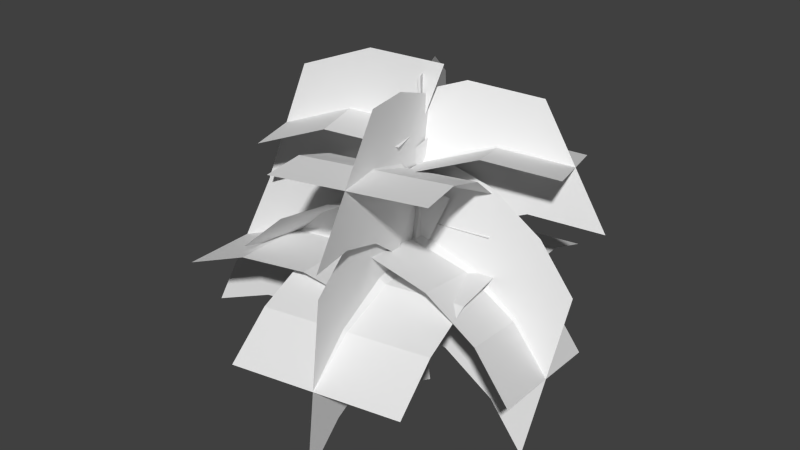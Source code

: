 # Source: tree2.blend  (saved by Blender 2.71.0; exported with 4.5.12 LTS)
import bpy
from mathutils import Matrix  # noqa: F401  (used for matrix-valued properties, if any)

bpy.ops.wm.read_factory_settings(use_empty=True)
scene = bpy.context.scene
scene.name = 'Scene'

# ---- collections
col_collection_1 = bpy.data.collections.new('Collection 1'); scene.collection.children.link(col_collection_1)

# ---- world
world_world = bpy.data.worlds.new('World'); scene.world = world_world
world_world.color = (0.05088, 0.05088, 0.05088)
world_world.use_sun_shadow = False
world_world.sun_shadow_jitter_overblur = 0.0
world_world.cycles.sampling_method = 'MANUAL'
world_world.cycles.sample_map_resolution = 256

# ---- meshes
me_tree1_001 = bpy.data.meshes.new('tree1.001')
me_tree1_001.from_pydata([(0.2851, 0.00906, -0.4917), (0.665, 2.983, 0.2489), (0.8559, 0.001553, 0.001588), (0.2078, 2.977, -0.1033), (-0.4474, 0.01268, -0.7781), (-0.3641, 2.973, -0.2906), (-0.8369, -0.001518, -0.001553), (-0.6282, 2.979, 0.3194), (-0.3468, -0.01102, 0.5981), (-0.228, 2.986, 0.7564), (0.4026, -0.01141, 0.7001), (0.3488, 2.988, 0.8021), (0.8559, 0.001553, 0.001588), (0.665, 2.983, 0.2489), (0.4667, 5.972, 0.2782), (0.1112, 5.94, 0.07902), (-0.3081, 5.921, 0.006286), (-0.4326, 5.967, 0.4578), (-0.1087, 6.005, 0.7218), (0.3, 6.014, 0.6954), (0.4667, 5.972, 0.2782), (0.2502, 8.902, -0.2451), (0.04377, 8.855, -0.3803), (-0.2088, 8.827, -0.4439), (-0.3101, 8.9, -0.1829), (-0.1266, 8.957, -0.01089), (0.125, 8.968, -0.006527), (0.2502, 8.902, -0.2451), (-0.2611, 11.81, -0.8268), (-0.3679, 11.79, -0.8458), (-0.4802, 11.78, -0.8274), (-0.473, 11.8, -0.7031), (-0.3686, 11.82, -0.6651), (-0.2675, 11.82, -0.7074), (-0.2611, 11.81, -0.8268), (-0.4719, 14.59, -0.5093), (-0.4719, 14.59, -0.5093), (-0.4719, 14.59, -0.5093), (-0.4719, 14.59, -0.5093), (-0.4719, 14.59, -0.5093), (-0.4719, 14.59, -0.5093), (-0.4719, 14.59, -0.5093), (-0.002833, 4.455, 0.217), (-0.08073, 5.453, -2.741), (0.5196, 4.778, 0.2637), (-0.42, 5.224, -2.709), (-0.521, 4.771, 0.4103), (-0.7745, 5.448, -2.643), (0.033, 5.244, 0.5093), (-0.4183, 5.784, -2.67), (0.5196, 4.778, 0.2637), (-0.08073, 5.453, -2.741), (-0.6972, 5.21, -5.904), (-0.8622, 5.099, -5.855), (-1.044, 5.208, -5.855), (-0.8728, 5.372, -5.917), (-0.6972, 5.21, -5.904), (-1.255, 4.131, -8.694), (-1.255, 4.131, -8.694), (-1.255, 4.131, -8.694), (-1.255, 4.131, -8.694), (-1.255, 4.131, -8.694), (-0.09172, 5.373, 0.4081), (-3.061, 6.385, 0.5473), (-0.06739, 5.594, -0.0694), (-3.024, 6.224, 0.8572), (0.09506, 5.69, 0.8098), (-2.953, 6.449, 1.133), (0.1645, 6.036, 0.2886), (-2.985, 6.699, 0.7983), (-0.06739, 5.594, -0.0694), (-3.061, 6.385, 0.5473), (-6.224, 6.263, 1.294), (-6.177, 6.184, 1.444), (-6.169, 6.295, 1.588), (-6.227, 6.418, 1.428), (-6.224, 6.263, 1.294), (-9.023, 5.292, 2.067), (-9.023, 5.292, 2.067), (-9.023, 5.292, 2.067), (-9.023, 5.292, 2.067), (-9.023, 5.292, 2.067), (0.01273, 6.228, 0.3073), (0.2704, 6.563, 3.235), (-0.4003, 6.496, 0.3383), (0.5364, 6.384, 3.163), (0.4278, 6.499, 0.1863), (0.8225, 6.565, 3.134), (-0.009165, 6.894, 0.2006), (0.5451, 6.83, 3.219), (-0.4003, 6.496, 0.3383), (0.2704, 6.563, 3.235), (0.9404, 5.748, 6.111), (1.069, 5.666, 6.05), (1.216, 5.749, 6.06), (1.085, 5.871, 6.14), (0.9404, 5.748, 6.111), (1.522, 4.224, 8.49), (1.522, 4.224, 8.49), (1.522, 4.224, 8.49), (1.522, 4.224, 8.49), (1.522, 4.224, 8.49), (-0.03979, 7.106, 0.152), (2.803, 6.567, 0.07408), (0.04877, 7.426, 0.4586), (2.698, 6.368, -0.126), (-0.07001, 7.265, -0.2859), (2.724, 6.46, -0.4223), (0.03581, 7.703, 0.0115), (2.861, 6.732, -0.2303), (0.04877, 7.426, 0.4586), (2.803, 6.567, 0.07408), (5.297, 4.913, -0.09757), (5.224, 4.827, -0.1972), (5.257, 4.86, -0.3457), (5.356, 4.975, -0.2503), (5.297, 4.913, -0.09757), (7.129, 2.766, -0.05749), (7.129, 2.766, -0.05749), (7.129, 2.766, -0.05749), (7.129, 2.766, -0.05749), (7.129, 2.766, -0.05749), (-0.02796, 8.001, -0.1212), (-0.1647, 8.459, -2.692), (0.279, 8.198, -0.1136), (-0.3643, 8.324, -2.659), (-0.3382, 8.197, -0.03207), (-0.5761, 8.457, -2.638), (-0.01394, 8.486, -0.003998), (-0.3674, 8.656, -2.675), (0.279, 8.198, -0.1136), (-0.1647, 8.459, -2.692), (-0.6115, 7.939, -5.312), (-0.7087, 7.876, -5.276), (-0.8172, 7.938, -5.285), (-0.7166, 8.032, -5.332), (-0.6115, 7.939, -5.312), (-1.004, 6.76, -7.539), (-1.004, 6.76, -7.539), (-1.004, 6.76, -7.539), (-1.004, 6.76, -7.539), (-1.004, 6.76, -7.539), (-0.03495, 8.887, -0.1934), (-2.547, 8.532, 0.06792), (-0.08099, 8.972, -0.4798), (-2.486, 8.481, 0.253), (-0.01724, 9.124, 0.008982), (-2.505, 8.633, 0.3937), (-0.07184, 9.281, -0.3116), (-2.586, 8.729, 0.1887), (-0.08099, 8.972, -0.4798), (-2.547, 8.532, 0.06792), (-4.808, 7.384, 0.8094), (-4.763, 7.366, 0.8977), (-4.786, 7.435, 0.9723), (-4.848, 7.472, 0.8758), (-4.808, 7.384, 0.8094), (-6.498, 5.753, 1.627), (-6.498, 5.753, 1.627), (-6.498, 5.753, 1.627), (-6.498, 5.753, 1.627), (-6.498, 5.753, 1.627), (-0.1229, 9.788, -0.3065), (0.2317, 11.4, 1.629), (-0.3505, 9.888, -0.3485), (0.3781, 11.32, 1.636), (0.06631, 9.888, -0.4558), (0.5096, 11.4, 1.558), (-0.1827, 10.04, -0.5398), (0.3515, 11.52, 1.533), (-0.3505, 9.888, -0.3485), (0.2317, 11.4, 1.629), (0.9183, 12.28, 4.015), (0.9883, 12.24, 4.006), (1.057, 12.28, 3.979), (0.983, 12.35, 3.985), (0.9183, 12.28, 4.015), (1.603, 12.41, 6.395), (1.603, 12.41, 6.395), (1.603, 12.41, 6.395), (1.603, 12.41, 6.395), (1.603, 12.41, 6.395), (-0.1841, 10.64, -0.5607), (2.811, 11.79, -1.91), (-0.1848, 10.77, -0.407), (2.791, 11.72, -1.977), (-0.3066, 10.69, -0.7215), (2.75, 11.75, -2.067), (-0.3328, 10.87, -0.5604), (2.768, 11.85, -2.001), (-0.1848, 10.77, -0.407), (2.811, 11.79, -1.91), (5.995, 11.37, -3.131), (5.995, 11.37, -3.131), (5.995, 11.37, -3.131), (5.995, 11.37, -3.131), (5.995, 11.37, -3.131), (-0.3463, 11.49, -0.7306), (-1.987, 11.29, -3.909), (-0.2278, 11.57, -0.7816), (-2.037, 11.24, -3.868), (-0.4606, 11.57, -0.6559), (-2.103, 11.28, -3.846), (-0.3343, 11.7, -0.7049), (-2.053, 11.35, -3.895), (-0.2278, 11.57, -0.7816), (-1.987, 11.29, -3.909), (-3.493, 9.557, -6.592), (-3.493, 9.557, -6.592), (-3.493, 9.557, -6.592), (-3.493, 9.557, -6.592), (-3.493, 9.557, -6.592), (-0.4072, 12.33, -0.7012), (-3.514, 12.74, 0.3993), (-0.4229, 12.38, -0.798), (-3.494, 12.71, 0.4431), (-0.3555, 12.39, -0.6192), (-3.481, 12.74, 0.4888), (-0.3647, 12.48, -0.7248), (-3.504, 12.79, 0.4428), (-0.4229, 12.38, -0.798), (-3.514, 12.74, 0.3993), (-6.377, 11.7, 1.583), (-6.377, 11.7, 1.583), (-6.377, 11.7, 1.583), (-6.377, 11.7, 1.583), (-6.377, 11.7, 1.583)], [], [(0, 1, 2), (0, 3, 1), (3, 0, 4), (4, 5, 3), (6, 5, 4), (6, 7, 5), (8, 7, 6), (8, 9, 7), (10, 9, 8), (10, 11, 9), (12, 11, 10), (12, 13, 11), (1, 13, 12), (1, 14, 13), (3, 14, 1), (3, 15, 14), (5, 15, 3), (5, 16, 15), (7, 16, 5), (7, 17, 16), (9, 17, 7), (9, 18, 17), (11, 18, 9), (11, 19, 18), (13, 19, 11), (13, 20, 19), (14, 20, 13), (14, 21, 20), (15, 21, 14), (15, 22, 21), (16, 22, 15), (16, 23, 22), (17, 23, 16), (17, 24, 23), (18, 24, 17), (18, 25, 24), (19, 25, 18), (19, 26, 25), (20, 26, 19), (20, 27, 26), (21, 27, 20), (21, 28, 27), (22, 28, 21), (22, 29, 28), (23, 29, 22), (23, 30, 29), (24, 30, 23), (24, 31, 30), (25, 31, 24), (25, 32, 31), (26, 32, 25), (26, 33, 32), (27, 33, 26), (27, 34, 33), (28, 34, 27), (28, 35, 34), (29, 35, 28), (29, 36, 35), (30, 36, 29), (30, 37, 36), (31, 37, 30), (31, 38, 37), (32, 38, 31), (32, 39, 38), (33, 39, 32), (33, 40, 39), (34, 40, 33), (34, 41, 40), (35, 41, 34), (42, 43, 44), (42, 45, 43), (46, 45, 42), (46, 47, 45), (48, 47, 46), (48, 49, 47), (50, 49, 48), (50, 51, 49), (43, 51, 50), (43, 52, 51), (45, 52, 43), (45, 53, 52), (47, 53, 45), (47, 54, 53), (49, 54, 47), (49, 55, 54), (51, 55, 49), (51, 56, 55), (52, 56, 51), (52, 57, 56), (53, 57, 52), (53, 58, 57), (54, 58, 53), (54, 59, 58), (55, 59, 54), (55, 60, 59), (56, 60, 55), (56, 61, 60), (57, 61, 56), (62, 63, 64), (62, 65, 63), (66, 65, 62), (66, 67, 65), (68, 67, 66), (68, 69, 67), (70, 69, 68), (70, 71, 69), (63, 71, 70), (63, 72, 71), (65, 72, 63), (65, 73, 72), (67, 73, 65), (67, 74, 73), (69, 74, 67), (69, 75, 74), (71, 75, 69), (71, 76, 75), (72, 76, 71), (72, 77, 76), (73, 77, 72), (73, 78, 77), (74, 78, 73), (74, 79, 78), (75, 79, 74), (75, 80, 79), (76, 80, 75), (76, 81, 80), (77, 81, 76), (82, 83, 84), (82, 85, 83), (86, 85, 82), (86, 87, 85), (88, 87, 86), (88, 89, 87), (90, 89, 88), (90, 91, 89), (83, 91, 90), (83, 92, 91), (85, 92, 83), (85, 93, 92), (87, 93, 85), (87, 94, 93), (89, 94, 87), (89, 95, 94), (91, 95, 89), (91, 96, 95), (92, 96, 91), (92, 97, 96), (93, 97, 92), (93, 98, 97), (94, 98, 93), (94, 99, 98), (95, 99, 94), (95, 100, 99), (96, 100, 95), (96, 101, 100), (97, 101, 96), (102, 103, 104), (102, 105, 103), (106, 105, 102), (106, 107, 105), (108, 107, 106), (108, 109, 107), (110, 109, 108), (110, 111, 109), (103, 111, 110), (103, 112, 111), (105, 112, 103), (105, 113, 112), (107, 113, 105), (107, 114, 113), (109, 114, 107), (109, 115, 114), (111, 115, 109), (111, 116, 115), (112, 116, 111), (112, 117, 116), (113, 117, 112), (113, 118, 117), (114, 118, 113), (114, 119, 118), (115, 119, 114), (115, 120, 119), (116, 120, 115), (116, 121, 120), (117, 121, 116), (122, 123, 124), (122, 125, 123), (126, 125, 122), (126, 127, 125), (128, 127, 126), (128, 129, 127), (130, 129, 128), (130, 131, 129), (123, 131, 130), (123, 132, 131), (125, 132, 123), (125, 133, 132), (127, 133, 125), (127, 134, 133), (129, 134, 127), (129, 135, 134), (131, 135, 129), (131, 136, 135), (132, 136, 131), (132, 137, 136), (133, 137, 132), (133, 138, 137), (134, 138, 133), (134, 139, 138), (135, 139, 134), (135, 140, 139), (136, 140, 135), (136, 141, 140), (137, 141, 136), (142, 143, 144), (142, 145, 143), (146, 145, 142), (146, 147, 145), (148, 147, 146), (148, 149, 147), (150, 149, 148), (150, 151, 149), (143, 151, 150), (143, 152, 151), (145, 152, 143), (145, 153, 152), (147, 153, 145), (147, 154, 153), (149, 154, 147), (149, 155, 154), (151, 155, 149), (151, 156, 155), (152, 156, 151), (152, 157, 156), (153, 157, 152), (153, 158, 157), (154, 158, 153), (154, 159, 158), (155, 159, 154), (155, 160, 159), (156, 160, 155), (156, 161, 160), (157, 161, 156), (162, 163, 164), (162, 165, 163), (166, 165, 162), (166, 167, 165), (168, 167, 166), (168, 169, 167), (170, 169, 168), (170, 171, 169), (163, 171, 170), (163, 172, 171), (165, 172, 163), (165, 173, 172), (167, 173, 165), (167, 174, 173), (169, 174, 167), (169, 175, 174), (171, 175, 169), (171, 176, 175), (172, 176, 171), (172, 177, 176), (173, 177, 172), (173, 178, 177), (174, 178, 173), (174, 179, 178), (175, 179, 174), (175, 180, 179), (176, 180, 175), (176, 181, 180), (177, 181, 176), (182, 183, 184), (182, 185, 183), (186, 185, 182), (186, 187, 185), (188, 187, 186), (188, 189, 187), (190, 189, 188), (190, 191, 189), (183, 191, 190), (183, 192, 191), (185, 192, 183), (185, 193, 192), (187, 193, 185), (187, 194, 193), (189, 194, 187), (189, 195, 194), (191, 195, 189), (191, 196, 195), (192, 196, 191), (197, 198, 199), (197, 200, 198), (201, 200, 197), (201, 202, 200), (203, 202, 201), (203, 204, 202), (205, 204, 203), (205, 206, 204), (198, 206, 205), (198, 207, 206), (200, 207, 198), (200, 208, 207), (202, 208, 200), (202, 209, 208), (204, 209, 202), (204, 210, 209), (206, 210, 204), (206, 211, 210), (207, 211, 206), (212, 213, 214), (212, 215, 213), (216, 215, 212), (216, 217, 215), (218, 217, 216), (218, 219, 217), (220, 219, 218), (220, 221, 219), (213, 221, 220), (213, 222, 221), (215, 222, 213), (215, 223, 222), (217, 223, 215), (217, 224, 223), (219, 224, 217), (219, 225, 224), (221, 225, 219), (221, 226, 225), (222, 226, 221)])
_uv = me_tree1_001.uv_layers.new(name='UVMap')
_uv.uv.foreach_set('vector', [-0.1667, 0.0, 0.0, 1.6, 0.0, 0.0, -0.1667, 0.0, -0.1667, 1.6, 0.0, 1.6, -0.1667, 1.6, -0.1667, 0.0, -0.3333, 0.0, -0.3333, 0.0, -0.3333, 1.6, -0.1667, 1.6, -0.5, 0.0, -0.3333, 1.6, -0.3333, 0.0, -0.5, 0.0, -0.5, 1.6, -0.3333, 1.6, -0.6667, 0.0, -0.5, 1.6, -0.5, 0.0, -0.6667, 0.0, -0.6667, 1.6, -0.5, 1.6, -0.8333, 0.0, -0.6667, 1.6, -0.6667, 0.0, -0.8333, 0.0, -0.8333, 1.6, -0.6667, 1.6, -1.0, 0.0, -0.8333, 1.6, -0.8333, 0.0, -1.0, 0.0, -1.0, 1.6, -0.8333, 1.6, 0.0, 1.6, -1.0, 1.6, -1.0, 0.0, 0.0, 1.6, 0.0, 3.2, -1.0, 1.6, -0.1667, 1.6, 0.0, 3.2, 0.0, 1.6, -0.1667, 1.6, -0.1667, 3.2, 0.0, 3.2, -0.3333, 1.6, -0.1667, 3.2, -0.1667, 1.6, -0.3333, 1.6, -0.3333, 3.2, -0.1667, 3.2, -0.5, 1.6, -0.3333, 3.2, -0.3333, 1.6, -0.5, 1.6, -0.5, 3.2, -0.3333, 3.2, -0.6667, 1.6, -0.5, 3.2, -0.5, 1.6, -0.6667, 1.6, -0.6667, 3.2, -0.5, 3.2, -0.8333, 1.6, -0.6667, 3.2, -0.6667, 1.6, -0.8333, 1.6, -0.8333, 3.2, -0.6667, 3.2, -1.0, 1.6, -0.8333, 3.2, -0.8333, 1.6, -1.0, 1.6, -1.0, 3.2, -0.8333, 3.2, 0.0, 3.2, -1.0, 3.2, -1.0, 1.6, 0.0, 3.2, 0.0, 4.8, -1.0, 3.2, -0.1667, 3.2, 0.0, 4.8, 0.0, 3.2, -0.1667, 3.2, -0.1667, 4.8, 0.0, 4.8, -0.3333, 3.2, -0.1667, 4.8, -0.1667, 3.2, -0.3333, 3.2, -0.3333, 4.8, -0.1667, 4.8, -0.5, 3.2, -0.3333, 4.8, -0.3333, 3.2, -0.5, 3.2, -0.5, 4.8, -0.3333, 4.8, -0.6667, 3.2, -0.5, 4.8, -0.5, 3.2, -0.6667, 3.2, -0.6667, 4.8, -0.5, 4.8, -0.8333, 3.2, -0.6667, 4.8, -0.6667, 3.2, -0.8333, 3.2, -0.8333, 4.8, -0.6667, 4.8, -1.0, 3.2, -0.8333, 4.8, -0.8333, 3.2, -1.0, 3.2, -1.0, 4.8, -0.8333, 4.8, 0.0, 4.8, -1.0, 4.8, -1.0, 3.2, 0.0, 4.8, 0.0, 6.4, -1.0, 4.8, -0.1667, 4.8, 0.0, 6.4, 0.0, 4.8, -0.1667, 4.8, -0.1667, 6.4, 0.0, 6.4, -0.3333, 4.8, -0.1667, 6.4, -0.1667, 4.8, -0.3333, 4.8, -0.3333, 6.4, -0.1667, 6.4, -0.5, 4.8, -0.3333, 6.4, -0.3333, 4.8, -0.5, 4.8, -0.5, 6.4, -0.3333, 6.4, -0.6667, 4.8, -0.5, 6.4, -0.5, 4.8, -0.6667, 4.8, -0.6667, 6.4, -0.5, 6.4, -0.8333, 4.8, -0.6667, 6.4, -0.6667, 4.8, -0.8333, 4.8, -0.8333, 6.4, -0.6667, 6.4, -1.0, 4.8, -0.8333, 6.4, -0.8333, 4.8, -1.0, 4.8, -1.0, 6.4, -0.8333, 6.4, 0.0, 6.4, -1.0, 6.4, -1.0, 4.8, 0.0, 6.4, 0.0, 8.0, -1.0, 6.4, -0.1667, 6.4, 0.0, 8.0, 0.0, 6.4, -0.1667, 6.4, -0.1667, 8.0, 0.0, 8.0, -0.3333, 6.4, -0.1667, 8.0, -0.1667, 6.4, -0.3333, 6.4, -0.3333, 8.0, -0.1667, 8.0, -0.5, 6.4, -0.3333, 8.0, -0.3333, 6.4, -0.5, 6.4, -0.5, 8.0, -0.3333, 8.0, -0.6667, 6.4, -0.5, 8.0, -0.5, 6.4, -0.6667, 6.4, -0.6667, 8.0, -0.5, 8.0, -0.8333, 6.4, -0.6667, 8.0, -0.6667, 6.4, -0.8333, 6.4, -0.8333, 8.0, -0.6667, 8.0, -1.0, 6.4, -0.8333, 8.0, -0.8333, 6.4, -1.0, 6.4, -1.0, 8.0, -0.8333, 8.0, 0.0, 8.0, -1.0, 8.0, -1.0, 6.4, -0.25, 0.0, 0.0, 2.667, 0.0, 0.0, -0.25, 0.0, -0.25, 2.667, 0.0, 2.667, -0.5, 0.0, -0.25, 2.667, -0.25, 0.0, -0.5, 0.0, -0.5, 2.667, -0.25, 2.667, -0.75, 0.0, -0.5, 2.667, -0.5, 0.0, -0.75, 0.0, -0.75, 2.667, -0.5, 2.667, -1.0, 0.0, -0.75, 2.667, -0.75, 0.0, -1.0, 0.0, -1.0, 2.667, -0.75, 2.667, 0.0, 2.667, -1.0, 2.667, -1.0, 0.0, 0.0, 2.667, 0.0, 5.333, -1.0, 2.667, -0.25, 2.667, 0.0, 5.333, 0.0, 2.667, -0.25, 2.667, -0.25, 5.333, 0.0, 5.333, -0.5, 2.667, -0.25, 5.333, -0.25, 2.667, -0.5, 2.667, -0.5, 5.333, -0.25, 5.333, -0.75, 2.667, -0.5, 5.333, -0.5, 2.667, -0.75, 2.667, -0.75, 5.333, -0.5, 5.333, -1.0, 2.667, -0.75, 5.333, -0.75, 2.667, -1.0, 2.667, -1.0, 5.333, -0.75, 5.333, 0.0, 5.333, -1.0, 5.333, -1.0, 2.667, 0.0, 5.333, 0.0, 8.0, -1.0, 5.333, -0.25, 5.333, 0.0, 8.0, 0.0, 5.333, -0.25, 5.333, -0.25, 8.0, 0.0, 8.0, -0.5, 5.333, -0.25, 8.0, -0.25, 5.333, -0.5, 5.333, -0.5, 8.0, -0.25, 8.0, -0.75, 5.333, -0.5, 8.0, -0.5, 5.333, -0.75, 5.333, -0.75, 8.0, -0.5, 8.0, -1.0, 5.333, -0.75, 8.0, -0.75, 5.333, -1.0, 5.333, -1.0, 8.0, -0.75, 8.0, 0.0, 8.0, -1.0, 8.0, -1.0, 5.333, -0.25, 0.0, 0.0, 2.667, 0.0, 0.0, -0.25, 0.0, -0.25, 2.667, 0.0, 2.667, -0.5, 0.0, -0.25, 2.667, -0.25, 0.0, -0.5, 0.0, -0.5, 2.667, -0.25, 2.667, -0.75, 0.0, -0.5, 2.667, -0.5, 0.0, -0.75, 0.0, -0.75, 2.667, -0.5, 2.667, -1.0, 0.0, -0.75, 2.667, -0.75, 0.0, -1.0, 0.0, -1.0, 2.667, -0.75, 2.667, 0.0, 2.667, -1.0, 2.667, -1.0, 0.0, 0.0, 2.667, 0.0, 5.333, -1.0, 2.667, -0.25, 2.667, 0.0, 5.333, 0.0, 2.667, -0.25, 2.667, -0.25, 5.333, 0.0, 5.333, -0.5, 2.667, -0.25, 5.333, -0.25, 2.667, -0.5, 2.667, -0.5, 5.333, -0.25, 5.333, -0.75, 2.667, -0.5, 5.333, -0.5, 2.667, -0.75, 2.667, -0.75, 5.333, -0.5, 5.333, -1.0, 2.667, -0.75, 5.333, -0.75, 2.667, -1.0, 2.667, -1.0, 5.333, -0.75, 5.333, 0.0, 5.333, -1.0, 5.333, -1.0, 2.667, 0.0, 5.333, 0.0, 8.0, -1.0, 5.333, -0.25, 5.333, 0.0, 8.0, 0.0, 5.333, -0.25, 5.333, -0.25, 8.0, 0.0, 8.0, -0.5, 5.333, -0.25, 8.0, -0.25, 5.333, -0.5, 5.333, -0.5, 8.0, -0.25, 8.0, -0.75, 5.333, -0.5, 8.0, -0.5, 5.333, -0.75, 5.333, -0.75, 8.0, -0.5, 8.0, -1.0, 5.333, -0.75, 8.0, -0.75, 5.333, -1.0, 5.333, -1.0, 8.0, -0.75, 8.0, 0.0, 8.0, -1.0, 8.0, -1.0, 5.333, -0.25, 0.0, 0.0, 2.667, 0.0, 0.0, -0.25, 0.0, -0.25, 2.667, 0.0, 2.667, -0.5, 0.0, -0.25, 2.667, -0.25, 0.0, -0.5, 0.0, -0.5, 2.667, -0.25, 2.667, -0.75, 0.0, -0.5, 2.667, -0.5, 0.0, -0.75, 0.0, -0.75, 2.667, -0.5, 2.667, -1.0, 0.0, -0.75, 2.667, -0.75, 0.0, -1.0, 0.0, -1.0, 2.667, -0.75, 2.667, 0.0, 2.667, -1.0, 2.667, -1.0, 0.0, 0.0, 2.667, 0.0, 5.333, -1.0, 2.667, -0.25, 2.667, 0.0, 5.333, 0.0, 2.667, -0.25, 2.667, -0.25, 5.333, 0.0, 5.333, -0.5, 2.667, -0.25, 5.333, -0.25, 2.667, -0.5, 2.667, -0.5, 5.333, -0.25, 5.333, -0.75, 2.667, -0.5, 5.333, -0.5, 2.667, -0.75, 2.667, -0.75, 5.333, -0.5, 5.333, -1.0, 2.667, -0.75, 5.333, -0.75, 2.667, -1.0, 2.667, -1.0, 5.333, -0.75, 5.333, 0.0, 5.333, -1.0, 5.333, -1.0, 2.667, 0.0, 5.333, 0.0, 8.0, -1.0, 5.333, -0.25, 5.333, 0.0, 8.0, 0.0, 5.333, -0.25, 5.333, -0.25, 8.0, 0.0, 8.0, -0.5, 5.333, -0.25, 8.0, -0.25, 5.333, -0.5, 5.333, -0.5, 8.0, -0.25, 8.0, -0.75, 5.333, -0.5, 8.0, -0.5, 5.333, -0.75, 5.333, -0.75, 8.0, -0.5, 8.0, -1.0, 5.333, -0.75, 8.0, -0.75, 5.333, -1.0, 5.333, -1.0, 8.0, -0.75, 8.0, 0.0, 8.0, -1.0, 8.0, -1.0, 5.333, -0.25, 0.0, 0.0, 2.667, 0.0, 0.0, -0.25, 0.0, -0.25, 2.667, 0.0, 2.667, -0.5, 0.0, -0.25, 2.667, -0.25, 0.0, -0.5, 0.0, -0.5, 2.667, -0.25, 2.667, -0.75, 0.0, -0.5, 2.667, -0.5, 0.0, -0.75, 0.0, -0.75, 2.667, -0.5, 2.667, -1.0, 0.0, -0.75, 2.667, -0.75, 0.0, -1.0, 0.0, -1.0, 2.667, -0.75, 2.667, 0.0, 2.667, -1.0, 2.667, -1.0, 0.0, 0.0, 2.667, 0.0, 5.333, -1.0, 2.667, -0.25, 2.667, 0.0, 5.333, 0.0, 2.667, -0.25, 2.667, -0.25, 5.333, 0.0, 5.333, -0.5, 2.667, -0.25, 5.333, -0.25, 2.667, -0.5, 2.667, -0.5, 5.333, -0.25, 5.333, -0.75, 2.667, -0.5, 5.333, -0.5, 2.667, -0.75, 2.667, -0.75, 5.333, -0.5, 5.333, -1.0, 2.667, -0.75, 5.333, -0.75, 2.667, -1.0, 2.667, -1.0, 5.333, -0.75, 5.333, 0.0, 5.333, -1.0, 5.333, -1.0, 2.667, 0.0, 5.333, 0.0, 8.0, -1.0, 5.333, -0.25, 5.333, 0.0, 8.0, 0.0, 5.333, -0.25, 5.333, -0.25, 8.0, 0.0, 8.0, -0.5, 5.333, -0.25, 8.0, -0.25, 5.333, -0.5, 5.333, -0.5, 8.0, -0.25, 8.0, -0.75, 5.333, -0.5, 8.0, -0.5, 5.333, -0.75, 5.333, -0.75, 8.0, -0.5, 8.0, -1.0, 5.333, -0.75, 8.0, -0.75, 5.333, -1.0, 5.333, -1.0, 8.0, -0.75, 8.0, 0.0, 8.0, -1.0, 8.0, -1.0, 5.333, -0.25, 0.0, 0.0, 2.667, 0.0, 0.0, -0.25, 0.0, -0.25, 2.667, 0.0, 2.667, -0.5, 0.0, -0.25, 2.667, -0.25, 0.0, -0.5, 0.0, -0.5, 2.667, -0.25, 2.667, -0.75, 0.0, -0.5, 2.667, -0.5, 0.0, -0.75, 0.0, -0.75, 2.667, -0.5, 2.667, -1.0, 0.0, -0.75, 2.667, -0.75, 0.0, -1.0, 0.0, -1.0, 2.667, -0.75, 2.667, 0.0, 2.667, -1.0, 2.667, -1.0, 0.0, 0.0, 2.667, 0.0, 5.333, -1.0, 2.667, -0.25, 2.667, 0.0, 5.333, 0.0, 2.667, -0.25, 2.667, -0.25, 5.333, 0.0, 5.333, -0.5, 2.667, -0.25, 5.333, -0.25, 2.667, -0.5, 2.667, -0.5, 5.333, -0.25, 5.333, -0.75, 2.667, -0.5, 5.333, -0.5, 2.667, -0.75, 2.667, -0.75, 5.333, -0.5, 5.333, -1.0, 2.667, -0.75, 5.333, -0.75, 2.667, -1.0, 2.667, -1.0, 5.333, -0.75, 5.333, 0.0, 5.333, -1.0, 5.333, -1.0, 2.667, 0.0, 5.333, 0.0, 8.0, -1.0, 5.333, -0.25, 5.333, 0.0, 8.0, 0.0, 5.333, -0.25, 5.333, -0.25, 8.0, 0.0, 8.0, -0.5, 5.333, -0.25, 8.0, -0.25, 5.333, -0.5, 5.333, -0.5, 8.0, -0.25, 8.0, -0.75, 5.333, -0.5, 8.0, -0.5, 5.333, -0.75, 5.333, -0.75, 8.0, -0.5, 8.0, -1.0, 5.333, -0.75, 8.0, -0.75, 5.333, -1.0, 5.333, -1.0, 8.0, -0.75, 8.0, 0.0, 8.0, -1.0, 8.0, -1.0, 5.333, -0.25, 0.0, 0.0, 2.667, 0.0, 0.0, -0.25, 0.0, -0.25, 2.667, 0.0, 2.667, -0.5, 0.0, -0.25, 2.667, -0.25, 0.0, -0.5, 0.0, -0.5, 2.667, -0.25, 2.667, -0.75, 0.0, -0.5, 2.667, -0.5, 0.0, -0.75, 0.0, -0.75, 2.667, -0.5, 2.667, -1.0, 0.0, -0.75, 2.667, -0.75, 0.0, -1.0, 0.0, -1.0, 2.667, -0.75, 2.667, 0.0, 2.667, -1.0, 2.667, -1.0, 0.0, 0.0, 2.667, 0.0, 5.333, -1.0, 2.667, -0.25, 2.667, 0.0, 5.333, 0.0, 2.667, -0.25, 2.667, -0.25, 5.333, 0.0, 5.333, -0.5, 2.667, -0.25, 5.333, -0.25, 2.667, -0.5, 2.667, -0.5, 5.333, -0.25, 5.333, -0.75, 2.667, -0.5, 5.333, -0.5, 2.667, -0.75, 2.667, -0.75, 5.333, -0.5, 5.333, -1.0, 2.667, -0.75, 5.333, -0.75, 2.667, -1.0, 2.667, -1.0, 5.333, -0.75, 5.333, 0.0, 5.333, -1.0, 5.333, -1.0, 2.667, 0.0, 5.333, 0.0, 8.0, -1.0, 5.333, -0.25, 5.333, 0.0, 8.0, 0.0, 5.333, -0.25, 5.333, -0.25, 8.0, 0.0, 8.0, -0.5, 5.333, -0.25, 8.0, -0.25, 5.333, -0.5, 5.333, -0.5, 8.0, -0.25, 8.0, -0.75, 5.333, -0.5, 8.0, -0.5, 5.333, -0.75, 5.333, -0.75, 8.0, -0.5, 8.0, -1.0, 5.333, -0.75, 8.0, -0.75, 5.333, -1.0, 5.333, -1.0, 8.0, -0.75, 8.0, 0.0, 8.0, -1.0, 8.0, -1.0, 5.333, -0.25, 0.0, 0.0, 2.667, 0.0, 0.0, -0.25, 0.0, -0.25, 2.667, 0.0, 2.667, -0.5, 0.0, -0.25, 2.667, -0.25, 0.0, -0.5, 0.0, -0.5, 2.667, -0.25, 2.667, -0.75, 0.0, -0.5, 2.667, -0.5, 0.0, -0.75, 0.0, -0.75, 2.667, -0.5, 2.667, -1.0, 0.0, -0.75, 2.667, -0.75, 0.0, -1.0, 0.0, -1.0, 2.667, -0.75, 2.667, 0.0, 2.667, -1.0, 2.667, -1.0, 0.0, 0.0, 2.667, 0.0, 5.333, -1.0, 2.667, -0.25, 2.667, 0.0, 5.333, 0.0, 2.667, -0.25, 2.667, -0.25, 5.333, 0.0, 5.333, -0.5, 2.667, -0.25, 5.333, -0.25, 2.667, -0.5, 2.667, -0.5, 5.333, -0.25, 5.333, -0.75, 2.667, -0.5, 5.333, -0.5, 2.667, -0.75, 2.667, -0.75, 5.333, -0.5, 5.333, -1.0, 2.667, -0.75, 5.333, -0.75, 2.667, -1.0, 2.667, -1.0, 5.333, -0.75, 5.333, 0.0, 5.333, -1.0, 5.333, -1.0, 2.667, 0.0, 5.333, 0.0, 8.0, -1.0, 5.333, -0.25, 5.333, 0.0, 8.0, 0.0, 5.333, -0.25, 5.333, -0.25, 8.0, 0.0, 8.0, -0.5, 5.333, -0.25, 8.0, -0.25, 5.333, -0.5, 5.333, -0.5, 8.0, -0.25, 8.0, -0.75, 5.333, -0.5, 8.0, -0.5, 5.333, -0.75, 5.333, -0.75, 8.0, -0.5, 8.0, -1.0, 5.333, -0.75, 8.0, -0.75, 5.333, -1.0, 5.333, -1.0, 8.0, -0.75, 8.0, 0.0, 8.0, -1.0, 8.0, -1.0, 5.333, -0.25, 0.0, 0.0, 4.0, 0.0, 0.0, -0.25, 0.0, -0.25, 4.0, 0.0, 4.0, -0.5, 0.0, -0.25, 4.0, -0.25, 0.0, -0.5, 0.0, -0.5, 4.0, -0.25, 4.0, -0.75, 0.0, -0.5, 4.0, -0.5, 0.0, -0.75, 0.0, -0.75, 4.0, -0.5, 4.0, -1.0, 0.0, -0.75, 4.0, -0.75, 0.0, -1.0, 0.0, -1.0, 4.0, -0.75, 4.0, 0.0, 4.0, -1.0, 4.0, -1.0, 0.0, 0.0, 4.0, 0.0, 8.0, -1.0, 4.0, -0.25, 4.0, 0.0, 8.0, 0.0, 4.0, -0.25, 4.0, -0.25, 8.0, 0.0, 8.0, -0.5, 4.0, -0.25, 8.0, -0.25, 4.0, -0.5, 4.0, -0.5, 8.0, -0.25, 8.0, -0.75, 4.0, -0.5, 8.0, -0.5, 4.0, -0.75, 4.0, -0.75, 8.0, -0.5, 8.0, -1.0, 4.0, -0.75, 8.0, -0.75, 4.0, -1.0, 4.0, -1.0, 8.0, -0.75, 8.0, 0.0, 8.0, -1.0, 8.0, -1.0, 4.0, -0.25, 0.0, 0.0, 4.0, 0.0, 0.0, -0.25, 0.0, -0.25, 4.0, 0.0, 4.0, -0.5, 0.0, -0.25, 4.0, -0.25, 0.0, -0.5, 0.0, -0.5, 4.0, -0.25, 4.0, -0.75, 0.0, -0.5, 4.0, -0.5, 0.0, -0.75, 0.0, -0.75, 4.0, -0.5, 4.0, -1.0, 0.0, -0.75, 4.0, -0.75, 0.0, -1.0, 0.0, -1.0, 4.0, -0.75, 4.0, 0.0, 4.0, -1.0, 4.0, -1.0, 0.0, 0.0, 4.0, 0.0, 8.0, -1.0, 4.0, -0.25, 4.0, 0.0, 8.0, 0.0, 4.0, -0.25, 4.0, -0.25, 8.0, 0.0, 8.0, -0.5, 4.0, -0.25, 8.0, -0.25, 4.0, -0.5, 4.0, -0.5, 8.0, -0.25, 8.0, -0.75, 4.0, -0.5, 8.0, -0.5, 4.0, -0.75, 4.0, -0.75, 8.0, -0.5, 8.0, -1.0, 4.0, -0.75, 8.0, -0.75, 4.0, -1.0, 4.0, -1.0, 8.0, -0.75, 8.0, 0.0, 8.0, -1.0, 8.0, -1.0, 4.0, -0.25, 0.0, 0.0, 4.0, 0.0, 0.0, -0.25, 0.0, -0.25, 4.0, 0.0, 4.0, -0.5, 0.0, -0.25, 4.0, -0.25, 0.0, -0.5, 0.0, -0.5, 4.0, -0.25, 4.0, -0.75, 0.0, -0.5, 4.0, -0.5, 0.0, -0.75, 0.0, -0.75, 4.0, -0.5, 4.0, -1.0, 0.0, -0.75, 4.0, -0.75, 0.0, -1.0, 0.0, -1.0, 4.0, -0.75, 4.0, 0.0, 4.0, -1.0, 4.0, -1.0, 0.0, 0.0, 4.0, 0.0, 8.0, -1.0, 4.0, -0.25, 4.0, 0.0, 8.0, 0.0, 4.0, -0.25, 4.0, -0.25, 8.0, 0.0, 8.0, -0.5, 4.0, -0.25, 8.0, -0.25, 4.0, -0.5, 4.0, -0.5, 8.0, -0.25, 8.0, -0.75, 4.0, -0.5, 8.0, -0.5, 4.0, -0.75, 4.0, -0.75, 8.0, -0.5, 8.0, -1.0, 4.0, -0.75, 8.0, -0.75, 4.0, -1.0, 4.0, -1.0, 8.0, -0.75, 8.0, 0.0, 8.0, -1.0, 8.0, -1.0, 4.0])
me_tree1_001.use_remesh_preserve_volume = False
me_tree1_001.use_remesh_preserve_attributes = False
me_tree1_001.use_mirror_vertex_groups = False
me_tree1_001.update()
me_tree1 = bpy.data.meshes.new('tree1')
me_tree1.from_pydata([(-0.5997, 1.479, -4.165), (-0.2389, 9.422, -1.222), (0.1921, 8.746, 1.807), (-0.1687, 0.8025, -1.136), (-1.047, 1.238, -7.352), (-0.6861, 9.181, -4.409), (-1.436, 0.1593, -10.17), (-1.075, 8.103, -7.223), (3.778, 5.479, -3.284), (-4.617, 5.422, -2.102), (-4.186, 4.746, 0.9263), (4.209, 4.802, -0.2558), (3.331, 5.238, -6.471), (-5.064, 5.181, -5.289), (2.942, 4.159, -9.285), (-5.453, 4.103, -8.103), (-4.525, 2.491, 1.541), (-1.491, 10.34, 0.1259), (1.529, 9.566, -0.3477), (-1.505, 1.715, 1.067), (-7.714, 2.354, 2.145), (-4.68, 10.2, 0.7301), (-10.54, 1.367, 2.775), (-7.506, 9.218, 1.36), (-3.779, 5.962, -3.339), (-2.237, 6.87, 5.006), (0.7829, 6.095, 4.532), (-0.7591, 5.187, -3.813), (-6.968, 5.825, -2.735), (-5.426, 6.733, 5.61), (-9.794, 4.838, -2.106), (-8.252, 5.746, 6.24), (0.6704, 2.597, 3.822), (0.4094, 10.53, 2.549), (-0.1266, 10.46, -0.3721), (0.1343, 2.53, 0.9004), (1.206, 1.782, 6.723), (0.9447, 9.716, 5.45), (1.652, 0.2565, 9.126), (1.391, 8.191, 7.854), (-3.414, 6.551, 3.911), (4.494, 6.578, 2.46), (3.958, 6.511, -0.4617), (-3.95, 6.484, 0.99), (-2.879, 5.735, 6.812), (5.029, 5.762, 5.36), (-2.432, 4.21, 9.216), (5.476, 4.237, 7.764), (2.283, 2.714, 0.7267), (3.246, 10.32, -1.063), (0.4723, 11.15, -0.7997), (-0.4908, 3.546, 0.9901), (4.796, 1.086, 0.6762), (5.759, 8.688, -1.114), (6.647, -1.035, 0.8374), (7.61, 6.567, -0.9524), (3.371, 7.333, 3.632), (2.158, 5.697, -3.969), (-0.6155, 6.529, -3.705), (0.5971, 8.165, 3.896), (5.884, 5.705, 3.582), (4.671, 4.069, -4.019), (7.735, 3.584, 3.743), (6.522, 1.948, -3.858), (-0.4655, 5.004, -3.501), (-0.2656, 11.91, -1.83), (0.07763, 11.65, 0.7616), (-0.1222, 4.744, -0.9093), (-0.8118, 4.485, -6.134), (-0.612, 11.39, -4.463), (-1.104, 3.306, -8.374), (-0.9044, 10.21, -6.703), (3.159, 8.469, -3.131), (-3.89, 8.447, -2.2), (-3.547, 8.187, 0.3919), (3.502, 8.208, -0.5395), (2.812, 7.95, -5.765), (-4.236, 7.928, -4.833), (2.52, 6.771, -8.005), (-4.529, 6.749, -7.073), (-2.217, 5.272, 1.219), (-2.836, 11.89, -0.7646), (-0.3594, 12.36, -1.233), (0.2596, 5.738, 0.7503), (-4.488, 4.1, 1.88), (-5.107, 10.72, -0.1027), (-6.188, 2.444, 2.619), (-6.807, 9.062, 0.6356), (-2.955, 7.557, -3.058), (-2.098, 9.606, 3.512), (0.3787, 10.07, 3.044), (-0.4785, 8.022, -3.527), (-5.226, 6.384, -2.396), (-4.369, 8.433, 4.174), (-6.927, 4.728, -1.658), (-6.069, 6.778, 4.912), (0.9672, 8.925, 3.933), (-0.2326, 13.88, -0.7446), (-0.747, 12.36, -2.74), (0.4528, 7.412, 1.938), (1.586, 9.805, 6.336), (0.3863, 14.76, 1.658), (2.203, 9.936, 8.734), (1.003, 14.89, 4.056), (-2.982, 11.4, 2.456), (3.717, 11.4, 0.7327), (3.203, 9.886, -1.263), (-3.497, 9.891, 0.4608), (-2.363, 12.28, 4.859), (4.336, 12.28, 3.136), (-1.747, 12.41, 7.257), (4.953, 12.41, 5.533), (4.467, 9.12, -1.99), (1.096, 14.43, -1.984), (-1.93, 13.38, -0.5573), (1.441, 8.077, -0.5638), (7.68, 8.714, -3.135), (4.309, 14.02, -3.128), (3.888, 12.47, 0.871), (1.675, 11.07, -4.845), (-1.351, 10.03, -3.418), (0.862, 11.43, 2.297), (7.101, 12.07, -0.2733), (4.888, 10.67, -5.989), (-2.226, 8.085, -4.27), (-1.861, 14.48, -3.487), (-0.1593, 14.77, -0.3288), (-0.5236, 8.372, -1.112), (-3.675, 6.357, -6.984), (-3.31, 12.76, -6.201), (0.7978, 11.31, -5.412), (-4.885, 11.26, -2.345), (-3.183, 11.55, 0.8135), (2.5, 11.6, -2.254), (-0.6512, 9.583, -8.126), (-6.334, 9.531, -5.059), (-4.329, 9.905, 0.9045), (-2.667, 15.58, -0.01856), (0.4406, 15.22, -1.172), (-1.221, 9.553, -0.2492), (-7.207, 8.86, 2.045), (-5.546, 14.53, 1.122), (-4.552, 12.59, -2.352), (-2.444, 12.89, 3.238), (0.6641, 12.53, 2.084), (-1.444, 12.24, -3.506), (-7.431, 11.55, -1.212), (-5.323, 11.84, 4.378)], [], [(0, 1, 2), (0, 2, 3), (4, 5, 1), (4, 1, 0), (6, 7, 5), (6, 5, 4), (8, 9, 10), (8, 10, 11), (12, 13, 9), (12, 9, 8), (14, 15, 13), (14, 13, 12), (16, 17, 18), (16, 18, 19), (20, 21, 17), (20, 17, 16), (22, 23, 21), (22, 21, 20), (24, 25, 26), (24, 26, 27), (28, 29, 25), (28, 25, 24), (30, 31, 29), (30, 29, 28), (32, 33, 34), (32, 34, 35), (36, 37, 33), (36, 33, 32), (38, 39, 37), (38, 37, 36), (40, 41, 42), (40, 42, 43), (44, 45, 41), (44, 41, 40), (46, 47, 45), (46, 45, 44), (48, 49, 50), (48, 50, 51), (52, 53, 49), (52, 49, 48), (54, 55, 53), (54, 53, 52), (56, 57, 58), (56, 58, 59), (60, 61, 57), (60, 57, 56), (62, 63, 61), (62, 61, 60), (64, 65, 66), (64, 66, 67), (68, 69, 65), (68, 65, 64), (70, 71, 69), (70, 69, 68), (72, 73, 74), (72, 74, 75), (76, 77, 73), (76, 73, 72), (78, 79, 77), (78, 77, 76), (80, 81, 82), (80, 82, 83), (84, 85, 81), (84, 81, 80), (86, 87, 85), (86, 85, 84), (88, 89, 90), (88, 90, 91), (92, 93, 89), (92, 89, 88), (94, 95, 93), (94, 93, 92), (96, 97, 98), (96, 98, 99), (100, 101, 97), (100, 97, 96), (102, 103, 101), (102, 101, 100), (104, 105, 106), (104, 106, 107), (108, 109, 105), (108, 105, 104), (110, 111, 109), (110, 109, 108), (112, 113, 114), (112, 114, 115), (116, 117, 113), (116, 113, 112), (118, 119, 120), (118, 120, 121), (122, 123, 119), (122, 119, 118), (124, 125, 126), (124, 126, 127), (128, 129, 125), (128, 125, 124), (130, 131, 132), (130, 132, 133), (134, 135, 131), (134, 131, 130), (136, 137, 138), (136, 138, 139), (140, 141, 137), (140, 137, 136), (142, 143, 144), (142, 144, 145), (146, 147, 143), (146, 143, 142)])
_uv = me_tree1.uv_layers.new(name='UVMap')
_uv.uv.foreach_set('vector', [0.0, -0.6667, 1.0, -0.6667, 1.0, -1.0, 0.0, -0.6667, 1.0, -1.0, 0.0, -1.0, 0.0, -0.3333, 1.0, -0.3333, 1.0, -0.6667, 0.0, -0.3333, 1.0, -0.6667, 0.0, -0.6667, 0.0, 0.0, 1.0, 0.0, 1.0, -0.3333, 0.0, 0.0, 1.0, -0.3333, 0.0, -0.3333, 0.0, -0.6667, 1.0, -0.6667, 1.0, -1.0, 0.0, -0.6667, 1.0, -1.0, 0.0, -1.0, 0.0, -0.3333, 1.0, -0.3333, 1.0, -0.6667, 0.0, -0.3333, 1.0, -0.6667, 0.0, -0.6667, 0.0, 0.0, 1.0, 0.0, 1.0, -0.3333, 0.0, 0.0, 1.0, -0.3333, 0.0, -0.3333, 0.0, -0.6667, 1.0, -0.6667, 1.0, -1.0, 0.0, -0.6667, 1.0, -1.0, 0.0, -1.0, 0.0, -0.3333, 1.0, -0.3333, 1.0, -0.6667, 0.0, -0.3333, 1.0, -0.6667, 0.0, -0.6667, 0.0, 0.0, 1.0, 0.0, 1.0, -0.3333, 0.0, 0.0, 1.0, -0.3333, 0.0, -0.3333, 0.0, -0.6667, 1.0, -0.6667, 1.0, -1.0, 0.0, -0.6667, 1.0, -1.0, 0.0, -1.0, 0.0, -0.3333, 1.0, -0.3333, 1.0, -0.6667, 0.0, -0.3333, 1.0, -0.6667, 0.0, -0.6667, 0.0, 0.0, 1.0, 0.0, 1.0, -0.3333, 0.0, 0.0, 1.0, -0.3333, 0.0, -0.3333, 0.0, -0.6667, 1.0, -0.6667, 1.0, -1.0, 0.0, -0.6667, 1.0, -1.0, 0.0, -1.0, 0.0, -0.3333, 1.0, -0.3333, 1.0, -0.6667, 0.0, -0.3333, 1.0, -0.6667, 0.0, -0.6667, 0.0, 0.0, 1.0, 0.0, 1.0, -0.3333, 0.0, 0.0, 1.0, -0.3333, 0.0, -0.3333, 0.0, -0.6667, 1.0, -0.6667, 1.0, -1.0, 0.0, -0.6667, 1.0, -1.0, 0.0, -1.0, 0.0, -0.3333, 1.0, -0.3333, 1.0, -0.6667, 0.0, -0.3333, 1.0, -0.6667, 0.0, -0.6667, 0.0, 0.0, 1.0, 0.0, 1.0, -0.3333, 0.0, 0.0, 1.0, -0.3333, 0.0, -0.3333, 0.0, -0.6667, 1.0, -0.6667, 1.0, -1.0, 0.0, -0.6667, 1.0, -1.0, 0.0, -1.0, 0.0, -0.3333, 1.0, -0.3333, 1.0, -0.6667, 0.0, -0.3333, 1.0, -0.6667, 0.0, -0.6667, 0.0, 0.0, 1.0, 0.0, 1.0, -0.3333, 0.0, 0.0, 1.0, -0.3333, 0.0, -0.3333, 0.0, -0.6667, 1.0, -0.6667, 1.0, -1.0, 0.0, -0.6667, 1.0, -1.0, 0.0, -1.0, 0.0, -0.3333, 1.0, -0.3333, 1.0, -0.6667, 0.0, -0.3333, 1.0, -0.6667, 0.0, -0.6667, 0.0, 0.0, 1.0, 0.0, 1.0, -0.3333, 0.0, 0.0, 1.0, -0.3333, 0.0, -0.3333, 0.0, -0.6667, 1.0, -0.6667, 1.0, -1.0, 0.0, -0.6667, 1.0, -1.0, 0.0, -1.0, 0.0, -0.3333, 1.0, -0.3333, 1.0, -0.6667, 0.0, -0.3333, 1.0, -0.6667, 0.0, -0.6667, 0.0, 0.0, 1.0, 0.0, 1.0, -0.3333, 0.0, 0.0, 1.0, -0.3333, 0.0, -0.3333, 0.0, -0.6667, 1.0, -0.6667, 1.0, -1.0, 0.0, -0.6667, 1.0, -1.0, 0.0, -1.0, 0.0, -0.3333, 1.0, -0.3333, 1.0, -0.6667, 0.0, -0.3333, 1.0, -0.6667, 0.0, -0.6667, 0.0, 0.0, 1.0, 0.0, 1.0, -0.3333, 0.0, 0.0, 1.0, -0.3333, 0.0, -0.3333, 0.0, -0.6667, 1.0, -0.6667, 1.0, -1.0, 0.0, -0.6667, 1.0, -1.0, 0.0, -1.0, 0.0, -0.3333, 1.0, -0.3333, 1.0, -0.6667, 0.0, -0.3333, 1.0, -0.6667, 0.0, -0.6667, 0.0, 0.0, 1.0, 0.0, 1.0, -0.3333, 0.0, 0.0, 1.0, -0.3333, 0.0, -0.3333, 0.0, -0.6667, 1.0, -0.6667, 1.0, -1.0, 0.0, -0.6667, 1.0, -1.0, 0.0, -1.0, 0.0, -0.3333, 1.0, -0.3333, 1.0, -0.6667, 0.0, -0.3333, 1.0, -0.6667, 0.0, -0.6667, 0.0, 0.0, 1.0, 0.0, 1.0, -0.3333, 0.0, 0.0, 1.0, -0.3333, 0.0, -0.3333, 0.0, -0.6667, 1.0, -0.6667, 1.0, -1.0, 0.0, -0.6667, 1.0, -1.0, 0.0, -1.0, 0.0, -0.3333, 1.0, -0.3333, 1.0, -0.6667, 0.0, -0.3333, 1.0, -0.6667, 0.0, -0.6667, 0.0, 0.0, 1.0, 0.0, 1.0, -0.3333, 0.0, 0.0, 1.0, -0.3333, 0.0, -0.3333, 0.0, -0.6667, 1.0, -0.6667, 1.0, -1.0, 0.0, -0.6667, 1.0, -1.0, 0.0, -1.0, 0.0, -0.3333, 1.0, -0.3333, 1.0, -0.6667, 0.0, -0.3333, 1.0, -0.6667, 0.0, -0.6667, 0.0, 0.0, 1.0, 0.0, 1.0, -0.3333, 0.0, 0.0, 1.0, -0.3333, 0.0, -0.3333, 0.0, -0.5, 1.0, -0.5, 1.0, -1.0, 0.0, -0.5, 1.0, -1.0, 0.0, -1.0, 0.0, 0.0, 1.0, 0.0, 1.0, -0.5, 0.0, 0.0, 1.0, -0.5, 0.0, -0.5, 0.0, -0.5, 1.0, -0.5, 1.0, -1.0, 0.0, -0.5, 1.0, -1.0, 0.0, -1.0, 0.0, 0.0, 1.0, 0.0, 1.0, -0.5, 0.0, 0.0, 1.0, -0.5, 0.0, -0.5, 0.0, -0.5, 1.0, -0.5, 1.0, -1.0, 0.0, -0.5, 1.0, -1.0, 0.0, -1.0, 0.0, 0.0, 1.0, 0.0, 1.0, -0.5, 0.0, 0.0, 1.0, -0.5, 0.0, -0.5, 0.0, -0.5, 1.0, -0.5, 1.0, -1.0, 0.0, -0.5, 1.0, -1.0, 0.0, -1.0, 0.0, 0.0, 1.0, 0.0, 1.0, -0.5, 0.0, 0.0, 1.0, -0.5, 0.0, -0.5, 0.0, -0.5, 1.0, -0.5, 1.0, -1.0, 0.0, -0.5, 1.0, -1.0, 0.0, -1.0, 0.0, 0.0, 1.0, 0.0, 1.0, -0.5, 0.0, 0.0, 1.0, -0.5, 0.0, -0.5, 0.0, -0.5, 1.0, -0.5, 1.0, -1.0, 0.0, -0.5, 1.0, -1.0, 0.0, -1.0, 0.0, 0.0, 1.0, 0.0, 1.0, -0.5, 0.0, 0.0, 1.0, -0.5, 0.0, -0.5])
me_tree1.use_remesh_preserve_volume = False
me_tree1.use_remesh_preserve_attributes = False
me_tree1.use_mirror_vertex_groups = False
me_tree1.update()

# ---- objects
ob_tree1_001 = bpy.data.objects.new('tree1.001', me_tree1_001)
ob_tree1 = bpy.data.objects.new('tree1', me_tree1)

# ---- transforms, parenting, visibility, modifiers, constraints
ob_tree1_001.location = (0.0, 0.0, 0.0)
ob_tree1_001.rotation_euler = (1.571, -0.0, 0.0)
ob_tree1_001.lineart.crease_threshold = 0.0
ob_tree1.location = (0.0, 0.0, 0.0)
ob_tree1.rotation_euler = (1.571, -0.0, 0.0)
ob_tree1.lineart.crease_threshold = 0.0

# ---- collection membership
col_collection_1.objects.link(ob_tree1_001)
col_collection_1.objects.link(ob_tree1)

# ---- scene / render settings (as saved in the file)
scene.frame_start = 1; scene.frame_end = 250; scene.frame_set(1)
scene.render.engine = 'BLENDER_EEVEE_NEXT'
scene.render.image_settings.compression = 90
scene.render.resolution_percentage = 50
scene.render.dither_intensity = 0.0
scene.cycles.use_denoising = False
scene.cycles.samples = 10
scene.cycles.sampling_pattern = 'TABULATED_SOBOL'
scene.cycles.light_sampling_threshold = 0.0
scene.cycles.use_adaptive_sampling = False
scene.cycles.use_light_tree = False
scene.cycles.blur_glossy = 0.0
scene.cycles.volume_bounces = 1
scene.cycles.pixel_filter_type = 'GAUSSIAN'
scene.cycles.sample_clamp_indirect = 0.0
scene.view_settings.view_transform = 'Standard'
bpy.context.view_layer.update()

# ---- added for rendering (the .blend has no active camera and no usable light): camera, sun
cam_auto = bpy.data.cameras.new('AutoCamera')
cam_auto.lens = 50.0
cam_auto.sensor_width = 36.0
cam_auto.clip_end = 1000.0
ob_auto_camera = bpy.data.objects.new('AutoCamera', cam_auto)
scene.collection.objects.link(ob_auto_camera)
ob_auto_camera.location = (27.6441, -34.3809, 30.5078)
ob_auto_camera.rotation_euler = (1.09748, -7.21219e-08, 0.694738)
scene.camera = ob_auto_camera
light_auto_sun = bpy.data.lights.new('AutoSun', 'SUN')
light_auto_sun.energy = 3.0
light_auto_sun.angle = 0.0523599
ob_auto_sun = bpy.data.objects.new('AutoSun', light_auto_sun)
scene.collection.objects.link(ob_auto_sun)
ob_auto_sun.rotation_euler = (0.872665, 0.174533, 0.523599)
bpy.context.view_layer.update()

